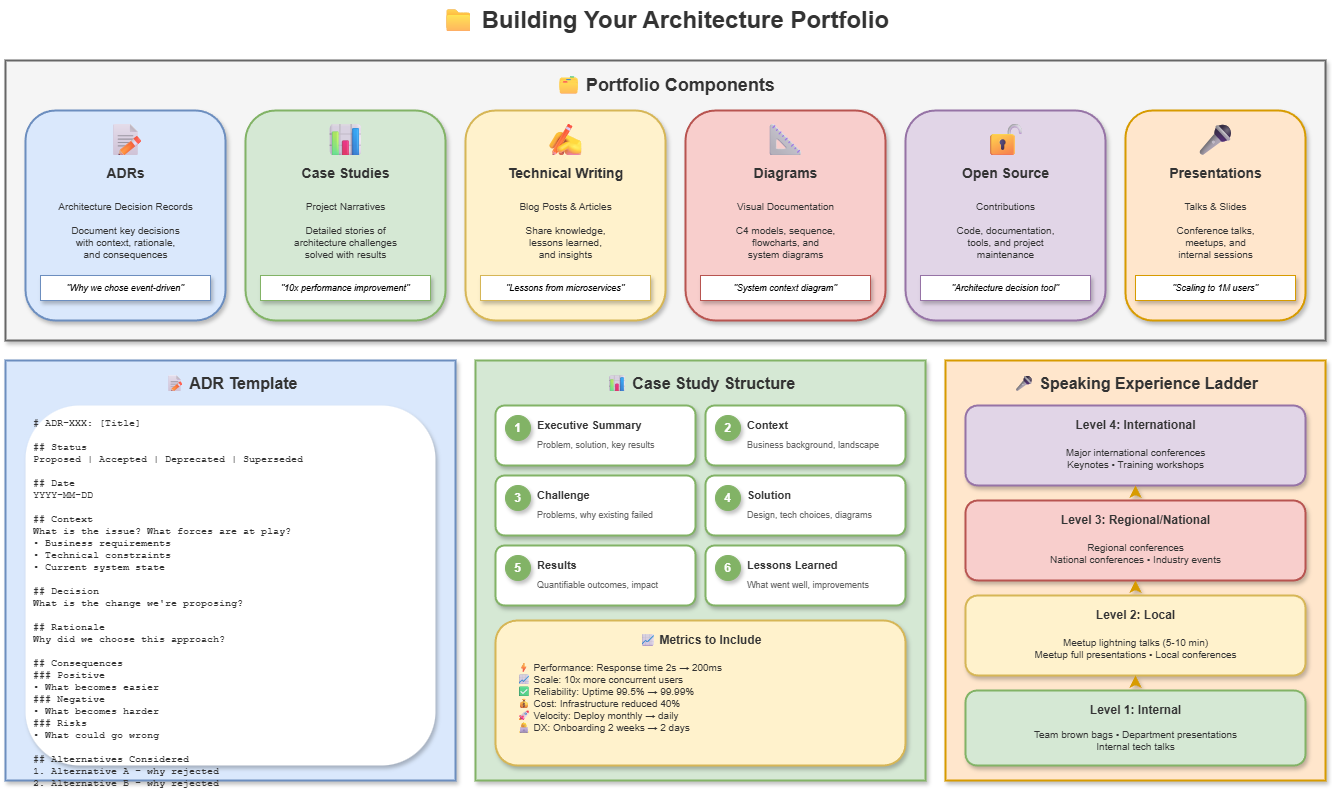

The diagram above was exported from draw.io. Its source (the exported page's mxGraphModel, read from the mxfile embedded in the PNG):
<mxGraphModel dx="1426" dy="635" grid="1" gridSize="10" guides="1" tooltips="1" connect="1" arrows="1" fold="1" page="1" pageScale="1" pageWidth="1400" pageHeight="900" math="0" shadow="0">
  <root>
    <mxCell id="0" />
    <mxCell id="1" parent="0" />
    <mxCell id="title" value="📁 Building Your Architecture Portfolio" style="text;html=1;strokeColor=none;fillColor=none;align=center;verticalAlign=middle;fontSize=24;fontStyle=1;fontColor=#333333;" parent="1" vertex="1">
      <mxGeometry x="400" y="20" width="600" height="40" as="geometry" />
    </mxCell>
    <mxCell id="overview-box" value="" style="rounded=0;whiteSpace=wrap;html=1;fillColor=#f5f5f5;strokeColor=#666666;shadow=1;strokeWidth=2;" parent="1" vertex="1">
      <mxGeometry x="40" y="80" width="1320" height="280" as="geometry" />
    </mxCell>
    <mxCell id="overview-title" value="🗂 Portfolio Components" style="text;html=1;strokeColor=none;fillColor=none;align=center;verticalAlign=middle;fontSize=18;fontStyle=1;fontColor=#333333;" parent="1" vertex="1">
      <mxGeometry x="580" y="90" width="240" height="30" as="geometry" />
    </mxCell>
    <mxCell id="adr-box" value="" style="rounded=1;whiteSpace=wrap;html=1;fillColor=#dae8fc;strokeColor=#6c8ebf;strokeWidth=2;shadow=1;" parent="1" vertex="1">
      <mxGeometry x="60" y="130" width="200" height="210" as="geometry" />
    </mxCell>
    <mxCell id="adr-icon" value="📝" style="text;html=1;strokeColor=none;fillColor=none;align=center;verticalAlign=middle;fontSize=32;" parent="1" vertex="1">
      <mxGeometry x="130" y="140" width="60" height="40" as="geometry" />
    </mxCell>
    <mxCell id="adr-title" value="ADRs" style="text;html=1;strokeColor=none;fillColor=none;align=center;verticalAlign=middle;fontSize=14;fontStyle=1;fontColor=#333333;" parent="1" vertex="1">
      <mxGeometry x="110" y="180" width="100" height="25" as="geometry" />
    </mxCell>
    <mxCell id="adr-desc" value="Architecture Decision Records&#10;&#10;Document key decisions&#10;with context, rationale,&#10;and consequences" style="text;html=1;strokeColor=none;fillColor=none;align=center;verticalAlign=middle;fontSize=10;fontColor=#333333;" parent="1" vertex="1">
      <mxGeometry x="70" y="210" width="180" height="80" as="geometry" />
    </mxCell>
    <mxCell id="adr-example" value="&quot;Why we chose event-driven&quot;" style="rounded=0;whiteSpace=wrap;html=1;fillColor=#ffffff;strokeColor=#6c8ebf;shadow=1;fontSize=9;fontStyle=2;" parent="1" vertex="1">
      <mxGeometry x="75" y="295" width="170" height="25" as="geometry" />
    </mxCell>
    <mxCell id="case-box" value="" style="rounded=1;whiteSpace=wrap;html=1;fillColor=#d5e8d4;strokeColor=#82b366;strokeWidth=2;shadow=1;" parent="1" vertex="1">
      <mxGeometry x="280" y="130" width="200" height="210" as="geometry" />
    </mxCell>
    <mxCell id="case-icon" value="📊" style="text;html=1;strokeColor=none;fillColor=none;align=center;verticalAlign=middle;fontSize=32;" parent="1" vertex="1">
      <mxGeometry x="350" y="140" width="60" height="40" as="geometry" />
    </mxCell>
    <mxCell id="case-title" value="Case Studies" style="text;html=1;strokeColor=none;fillColor=none;align=center;verticalAlign=middle;fontSize=14;fontStyle=1;fontColor=#333333;" parent="1" vertex="1">
      <mxGeometry x="315" y="180" width="130" height="25" as="geometry" />
    </mxCell>
    <mxCell id="case-desc" value="Project Narratives&#10;&#10;Detailed stories of&#10;architecture challenges&#10;solved with results" style="text;html=1;strokeColor=none;fillColor=none;align=center;verticalAlign=middle;fontSize=10;fontColor=#333333;" parent="1" vertex="1">
      <mxGeometry x="290" y="210" width="180" height="80" as="geometry" />
    </mxCell>
    <mxCell id="case-example" value="&quot;10x performance improvement&quot;" style="rounded=0;whiteSpace=wrap;html=1;fillColor=#ffffff;strokeColor=#82b366;shadow=1;fontSize=9;fontStyle=2;" parent="1" vertex="1">
      <mxGeometry x="295" y="295" width="170" height="25" as="geometry" />
    </mxCell>
    <mxCell id="write-box" value="" style="rounded=1;whiteSpace=wrap;html=1;fillColor=#fff2cc;strokeColor=#d6b656;strokeWidth=2;shadow=1;" parent="1" vertex="1">
      <mxGeometry x="500" y="130" width="200" height="210" as="geometry" />
    </mxCell>
    <mxCell id="write-icon" value="✍" style="text;html=1;strokeColor=none;fillColor=none;align=center;verticalAlign=middle;fontSize=32;" parent="1" vertex="1">
      <mxGeometry x="570" y="140" width="60" height="40" as="geometry" />
    </mxCell>
    <mxCell id="write-title" value="Technical Writing" style="text;html=1;strokeColor=none;fillColor=none;align=center;verticalAlign=middle;fontSize=14;fontStyle=1;fontColor=#333333;" parent="1" vertex="1">
      <mxGeometry x="525" y="180" width="150" height="25" as="geometry" />
    </mxCell>
    <mxCell id="write-desc" value="Blog Posts &amp; Articles&#10;&#10;Share knowledge,&#10;lessons learned,&#10;and insights" style="text;html=1;strokeColor=none;fillColor=none;align=center;verticalAlign=middle;fontSize=10;fontColor=#333333;" parent="1" vertex="1">
      <mxGeometry x="510" y="210" width="180" height="80" as="geometry" />
    </mxCell>
    <mxCell id="write-example" value="&quot;Lessons from microservices&quot;" style="rounded=0;whiteSpace=wrap;html=1;fillColor=#ffffff;strokeColor=#d6b656;shadow=1;fontSize=9;fontStyle=2;" parent="1" vertex="1">
      <mxGeometry x="515" y="295" width="170" height="25" as="geometry" />
    </mxCell>
    <mxCell id="diag-box" value="" style="rounded=1;whiteSpace=wrap;html=1;fillColor=#f8cecc;strokeColor=#b85450;strokeWidth=2;shadow=1;" parent="1" vertex="1">
      <mxGeometry x="720" y="130" width="200" height="210" as="geometry" />
    </mxCell>
    <mxCell id="diag-icon" value="📐" style="text;html=1;strokeColor=none;fillColor=none;align=center;verticalAlign=middle;fontSize=32;" parent="1" vertex="1">
      <mxGeometry x="790" y="140" width="60" height="40" as="geometry" />
    </mxCell>
    <mxCell id="diag-title" value="Diagrams" style="text;html=1;strokeColor=none;fillColor=none;align=center;verticalAlign=middle;fontSize=14;fontStyle=1;fontColor=#333333;" parent="1" vertex="1">
      <mxGeometry x="770" y="180" width="100" height="25" as="geometry" />
    </mxCell>
    <mxCell id="diag-desc" value="Visual Documentation&#10;&#10;C4 models, sequence,&#10;flowcharts, and&#10;system diagrams" style="text;html=1;strokeColor=none;fillColor=none;align=center;verticalAlign=middle;fontSize=10;fontColor=#333333;" parent="1" vertex="1">
      <mxGeometry x="730" y="210" width="180" height="80" as="geometry" />
    </mxCell>
    <mxCell id="diag-example" value="&quot;System context diagram&quot;" style="rounded=0;whiteSpace=wrap;html=1;fillColor=#ffffff;strokeColor=#b85450;shadow=1;fontSize=9;fontStyle=2;" parent="1" vertex="1">
      <mxGeometry x="735" y="295" width="170" height="25" as="geometry" />
    </mxCell>
    <mxCell id="oss-box" value="" style="rounded=1;whiteSpace=wrap;html=1;fillColor=#e1d5e7;strokeColor=#9673a6;strokeWidth=2;shadow=1;" parent="1" vertex="1">
      <mxGeometry x="940" y="130" width="200" height="210" as="geometry" />
    </mxCell>
    <mxCell id="oss-icon" value="🔓" style="text;html=1;strokeColor=none;fillColor=none;align=center;verticalAlign=middle;fontSize=32;" parent="1" vertex="1">
      <mxGeometry x="1010" y="140" width="60" height="40" as="geometry" />
    </mxCell>
    <mxCell id="oss-title" value="Open Source" style="text;html=1;strokeColor=none;fillColor=none;align=center;verticalAlign=middle;fontSize=14;fontStyle=1;fontColor=#333333;" parent="1" vertex="1">
      <mxGeometry x="985" y="180" width="110" height="25" as="geometry" />
    </mxCell>
    <mxCell id="oss-desc" value="Contributions&#10;&#10;Code, documentation,&#10;tools, and project&#10;maintenance" style="text;html=1;strokeColor=none;fillColor=none;align=center;verticalAlign=middle;fontSize=10;fontColor=#333333;" parent="1" vertex="1">
      <mxGeometry x="950" y="210" width="180" height="80" as="geometry" />
    </mxCell>
    <mxCell id="oss-example" value="&quot;Architecture decision tool&quot;" style="rounded=0;whiteSpace=wrap;html=1;fillColor=#ffffff;strokeColor=#9673a6;shadow=1;fontSize=9;fontStyle=2;" parent="1" vertex="1">
      <mxGeometry x="955" y="295" width="170" height="25" as="geometry" />
    </mxCell>
    <mxCell id="pres-box" value="" style="rounded=1;whiteSpace=wrap;html=1;fillColor=#ffe6cc;strokeColor=#d79b00;strokeWidth=2;shadow=1;" parent="1" vertex="1">
      <mxGeometry x="1160" y="130" width="180" height="210" as="geometry" />
    </mxCell>
    <mxCell id="pres-icon" value="🎤" style="text;html=1;strokeColor=none;fillColor=none;align=center;verticalAlign=middle;fontSize=32;" parent="1" vertex="1">
      <mxGeometry x="1220" y="140" width="60" height="40" as="geometry" />
    </mxCell>
    <mxCell id="pres-title" value="Presentations" style="text;html=1;strokeColor=none;fillColor=none;align=center;verticalAlign=middle;fontSize=14;fontStyle=1;fontColor=#333333;" parent="1" vertex="1">
      <mxGeometry x="1195" y="180" width="110" height="25" as="geometry" />
    </mxCell>
    <mxCell id="pres-desc" value="Talks &amp; Slides&#10;&#10;Conference talks,&#10;meetups, and&#10;internal sessions" style="text;html=1;strokeColor=none;fillColor=none;align=center;verticalAlign=middle;fontSize=10;fontColor=#333333;" parent="1" vertex="1">
      <mxGeometry x="1170" y="210" width="160" height="80" as="geometry" />
    </mxCell>
    <mxCell id="pres-example" value="&quot;Scaling to 1M users&quot;" style="rounded=0;whiteSpace=wrap;html=1;fillColor=#ffffff;strokeColor=#d79b00;shadow=1;fontSize=9;fontStyle=2;" parent="1" vertex="1">
      <mxGeometry x="1170" y="295" width="160" height="25" as="geometry" />
    </mxCell>
    <mxCell id="adr-template-box" value="" style="rounded=0;whiteSpace=wrap;html=1;fillColor=#dae8fc;strokeColor=#6c8ebf;shadow=1;strokeWidth=2;" parent="1" vertex="1">
      <mxGeometry x="40" y="380" width="450" height="420" as="geometry" />
    </mxCell>
    <mxCell id="adr-template-title" value="📝 ADR Template" style="text;html=1;strokeColor=none;fillColor=none;align=center;verticalAlign=middle;fontSize=16;fontStyle=1;fontColor=#333333;" parent="1" vertex="1">
      <mxGeometry x="195" y="390" width="140" height="25" as="geometry" />
    </mxCell>
    <mxCell id="adr-content" value="# ADR-XXX: [Title]&#10;&#10;## Status&#10;Proposed | Accepted | Deprecated | Superseded&#10;&#10;## Date&#10;YYYY-MM-DD&#10;&#10;## Context&#10;What is the issue? What forces are at play?&#10;• Business requirements&#10;• Technical constraints&#10;• Current system state&#10;&#10;## Decision&#10;What is the change we're proposing?&#10;&#10;## Rationale&#10;Why did we choose this approach?&#10;&#10;## Consequences&#10;### Positive&#10;• What becomes easier&#10;### Negative&#10;• What becomes harder&#10;### Risks&#10;• What could go wrong&#10;&#10;## Alternatives Considered&#10;1. Alternative A - why rejected&#10;2. Alternative B - why rejected" style="text;html=1;strokeColor=none;fillColor=#ffffff;align=left;verticalAlign=top;fontSize=10;fontColor=#333333;fontFamily=Courier New;rounded=1;strokeWidth=1;shadow=1;spacing=8;" parent="1" vertex="1">
      <mxGeometry x="60" y="425" width="410" height="360" as="geometry" />
    </mxCell>
    <mxCell id="case-template-box" value="" style="rounded=0;whiteSpace=wrap;html=1;fillColor=#d5e8d4;strokeColor=#82b366;shadow=1;strokeWidth=2;" parent="1" vertex="1">
      <mxGeometry x="510" y="380" width="450" height="420" as="geometry" />
    </mxCell>
    <mxCell id="case-template-title" value="📊 Case Study Structure" style="text;html=1;strokeColor=none;fillColor=none;align=center;verticalAlign=middle;fontSize=16;fontStyle=1;fontColor=#333333;" parent="1" vertex="1">
      <mxGeometry x="640" y="390" width="190" height="25" as="geometry" />
    </mxCell>
    <mxCell id="case-s1" value="" style="rounded=1;whiteSpace=wrap;html=1;fillColor=#ffffff;strokeColor=#82b366;strokeWidth=2;shadow=1;" parent="1" vertex="1">
      <mxGeometry x="530" y="425" width="200" height="60" as="geometry" />
    </mxCell>
    <mxCell id="case-s1-num" value="1" style="ellipse;whiteSpace=wrap;html=1;fillColor=#82b366;strokeColor=#82b366;fontColor=#ffffff;fontStyle=1;fontSize=12;shadow=1;" parent="1" vertex="1">
      <mxGeometry x="540" y="435" width="25" height="25" as="geometry" />
    </mxCell>
    <mxCell id="case-s1-title" value="Executive Summary" style="text;html=1;strokeColor=none;fillColor=none;align=left;verticalAlign=middle;fontSize=11;fontStyle=1;fontColor=#333333;" parent="1" vertex="1">
      <mxGeometry x="570" y="435" width="140" height="20" as="geometry" />
    </mxCell>
    <mxCell id="case-s1-desc" value="Problem, solution, key results" style="text;html=1;strokeColor=none;fillColor=none;align=left;verticalAlign=middle;fontSize=9;fontColor=#666666;" parent="1" vertex="1">
      <mxGeometry x="570" y="455" width="150" height="20" as="geometry" />
    </mxCell>
    <mxCell id="case-s2" value="" style="rounded=1;whiteSpace=wrap;html=1;fillColor=#ffffff;strokeColor=#82b366;strokeWidth=2;shadow=1;" parent="1" vertex="1">
      <mxGeometry x="740" y="425" width="200" height="60" as="geometry" />
    </mxCell>
    <mxCell id="case-s2-num" value="2" style="ellipse;whiteSpace=wrap;html=1;fillColor=#82b366;strokeColor=#82b366;fontColor=#ffffff;fontStyle=1;fontSize=12;shadow=1;" parent="1" vertex="1">
      <mxGeometry x="750" y="435" width="25" height="25" as="geometry" />
    </mxCell>
    <mxCell id="case-s2-title" value="Context" style="text;html=1;strokeColor=none;fillColor=none;align=left;verticalAlign=middle;fontSize=11;fontStyle=1;fontColor=#333333;" parent="1" vertex="1">
      <mxGeometry x="780" y="435" width="140" height="20" as="geometry" />
    </mxCell>
    <mxCell id="case-s2-desc" value="Business background, landscape" style="text;html=1;strokeColor=none;fillColor=none;align=left;verticalAlign=middle;fontSize=9;fontColor=#666666;" parent="1" vertex="1">
      <mxGeometry x="780" y="455" width="150" height="20" as="geometry" />
    </mxCell>
    <mxCell id="case-s3" value="" style="rounded=1;whiteSpace=wrap;html=1;fillColor=#ffffff;strokeColor=#82b366;strokeWidth=2;shadow=1;" parent="1" vertex="1">
      <mxGeometry x="530" y="495" width="200" height="60" as="geometry" />
    </mxCell>
    <mxCell id="case-s3-num" value="3" style="ellipse;whiteSpace=wrap;html=1;fillColor=#82b366;strokeColor=#82b366;fontColor=#ffffff;fontStyle=1;fontSize=12;shadow=1;" parent="1" vertex="1">
      <mxGeometry x="540" y="505" width="25" height="25" as="geometry" />
    </mxCell>
    <mxCell id="case-s3-title" value="Challenge" style="text;html=1;strokeColor=none;fillColor=none;align=left;verticalAlign=middle;fontSize=11;fontStyle=1;fontColor=#333333;" parent="1" vertex="1">
      <mxGeometry x="570" y="505" width="140" height="20" as="geometry" />
    </mxCell>
    <mxCell id="case-s3-desc" value="Problems, why existing failed" style="text;html=1;strokeColor=none;fillColor=none;align=left;verticalAlign=middle;fontSize=9;fontColor=#666666;" parent="1" vertex="1">
      <mxGeometry x="570" y="525" width="150" height="20" as="geometry" />
    </mxCell>
    <mxCell id="case-s4" value="" style="rounded=1;whiteSpace=wrap;html=1;fillColor=#ffffff;strokeColor=#82b366;strokeWidth=2;shadow=1;" parent="1" vertex="1">
      <mxGeometry x="740" y="495" width="200" height="60" as="geometry" />
    </mxCell>
    <mxCell id="case-s4-num" value="4" style="ellipse;whiteSpace=wrap;html=1;fillColor=#82b366;strokeColor=#82b366;fontColor=#ffffff;fontStyle=1;fontSize=12;shadow=1;" parent="1" vertex="1">
      <mxGeometry x="750" y="505" width="25" height="25" as="geometry" />
    </mxCell>
    <mxCell id="case-s4-title" value="Solution" style="text;html=1;strokeColor=none;fillColor=none;align=left;verticalAlign=middle;fontSize=11;fontStyle=1;fontColor=#333333;" parent="1" vertex="1">
      <mxGeometry x="780" y="505" width="140" height="20" as="geometry" />
    </mxCell>
    <mxCell id="case-s4-desc" value="Design, tech choices, diagrams" style="text;html=1;strokeColor=none;fillColor=none;align=left;verticalAlign=middle;fontSize=9;fontColor=#666666;" parent="1" vertex="1">
      <mxGeometry x="780" y="525" width="150" height="20" as="geometry" />
    </mxCell>
    <mxCell id="case-s5" value="" style="rounded=1;whiteSpace=wrap;html=1;fillColor=#ffffff;strokeColor=#82b366;strokeWidth=2;shadow=1;" parent="1" vertex="1">
      <mxGeometry x="530" y="565" width="200" height="60" as="geometry" />
    </mxCell>
    <mxCell id="case-s5-num" value="5" style="ellipse;whiteSpace=wrap;html=1;fillColor=#82b366;strokeColor=#82b366;fontColor=#ffffff;fontStyle=1;fontSize=12;shadow=1;" parent="1" vertex="1">
      <mxGeometry x="540" y="575" width="25" height="25" as="geometry" />
    </mxCell>
    <mxCell id="case-s5-title" value="Results" style="text;html=1;strokeColor=none;fillColor=none;align=left;verticalAlign=middle;fontSize=11;fontStyle=1;fontColor=#333333;" parent="1" vertex="1">
      <mxGeometry x="570" y="575" width="140" height="20" as="geometry" />
    </mxCell>
    <mxCell id="case-s5-desc" value="Quantifiable outcomes, impact" style="text;html=1;strokeColor=none;fillColor=none;align=left;verticalAlign=middle;fontSize=9;fontColor=#666666;" parent="1" vertex="1">
      <mxGeometry x="570" y="595" width="150" height="20" as="geometry" />
    </mxCell>
    <mxCell id="case-s6" value="" style="rounded=1;whiteSpace=wrap;html=1;fillColor=#ffffff;strokeColor=#82b366;strokeWidth=2;shadow=1;" parent="1" vertex="1">
      <mxGeometry x="740" y="565" width="200" height="60" as="geometry" />
    </mxCell>
    <mxCell id="case-s6-num" value="6" style="ellipse;whiteSpace=wrap;html=1;fillColor=#82b366;strokeColor=#82b366;fontColor=#ffffff;fontStyle=1;fontSize=12;shadow=1;" parent="1" vertex="1">
      <mxGeometry x="750" y="575" width="25" height="25" as="geometry" />
    </mxCell>
    <mxCell id="case-s6-title" value="Lessons Learned" style="text;html=1;strokeColor=none;fillColor=none;align=left;verticalAlign=middle;fontSize=11;fontStyle=1;fontColor=#333333;" parent="1" vertex="1">
      <mxGeometry x="780" y="575" width="140" height="20" as="geometry" />
    </mxCell>
    <mxCell id="case-s6-desc" value="What went well, improvements" style="text;html=1;strokeColor=none;fillColor=none;align=left;verticalAlign=middle;fontSize=9;fontColor=#666666;" parent="1" vertex="1">
      <mxGeometry x="780" y="595" width="150" height="20" as="geometry" />
    </mxCell>
    <mxCell id="metrics-box" value="" style="rounded=1;whiteSpace=wrap;html=1;fillColor=#fff2cc;strokeColor=#d6b656;strokeWidth=2;shadow=1;" parent="1" vertex="1">
      <mxGeometry x="530" y="640" width="410" height="145" as="geometry" />
    </mxCell>
    <mxCell id="metrics-title" value="📈 Metrics to Include" style="text;html=1;strokeColor=none;fillColor=none;align=center;verticalAlign=middle;fontSize=12;fontStyle=1;fontColor=#333333;" parent="1" vertex="1">
      <mxGeometry x="665" y="650" width="140" height="20" as="geometry" />
    </mxCell>
    <mxCell id="metrics-content" value="⚡ Performance: Response time 2s → 200ms&#10;📈 Scale: 10x more concurrent users&#10;✅ Reliability: Uptime 99.5% → 99.99%&#10;💰 Cost: Infrastructure reduced 40%&#10;🚀 Velocity: Deploy monthly → daily&#10;👩💻 DX: Onboarding 2 weeks → 2 days" style="text;html=1;strokeColor=none;fillColor=none;align=left;verticalAlign=top;fontSize=10;fontColor=#333333;" parent="1" vertex="1">
      <mxGeometry x="550" y="675" width="370" height="100" as="geometry" />
    </mxCell>
    <mxCell id="speak-box" value="" style="rounded=0;whiteSpace=wrap;html=1;fillColor=#ffe6cc;strokeColor=#d79b00;shadow=1;strokeWidth=2;" parent="1" vertex="1">
      <mxGeometry x="980" y="380" width="380" height="420" as="geometry" />
    </mxCell>
    <mxCell id="speak-title" value="🎤 Speaking Experience Ladder" style="text;html=1;strokeColor=none;fillColor=none;align=center;verticalAlign=middle;fontSize=16;fontStyle=1;fontColor=#333333;" parent="1" vertex="1">
      <mxGeometry x="1060" y="390" width="220" height="25" as="geometry" />
    </mxCell>
    <mxCell id="speak-l4" value="" style="rounded=1;whiteSpace=wrap;html=1;fillColor=#e1d5e7;strokeColor=#9673a6;strokeWidth=2;shadow=1;" parent="1" vertex="1">
      <mxGeometry x="1000" y="425" width="340" height="80" as="geometry" />
    </mxCell>
    <mxCell id="speak-l4-title" value="Level 4: International" style="text;html=1;strokeColor=none;fillColor=none;align=center;verticalAlign=middle;fontSize=12;fontStyle=1;fontColor=#333333;" parent="1" vertex="1">
      <mxGeometry x="1100" y="435" width="140" height="20" as="geometry" />
    </mxCell>
    <mxCell id="speak-l4-content" value="Major international conferences&#10;Keynotes • Training workshops" style="text;html=1;strokeColor=none;fillColor=none;align=center;verticalAlign=middle;fontSize=10;fontColor=#333333;" parent="1" vertex="1">
      <mxGeometry x="1020" y="460" width="300" height="35" as="geometry" />
    </mxCell>
    <mxCell id="speak-arrow3" value="" style="endArrow=classic;html=1;strokeWidth=2;strokeColor=#d79b00;curved=1;shadow=1;flowAnimation=1;" parent="1" edge="1">
      <mxGeometry width="50" height="50" relative="1" as="geometry">
        <mxPoint x="1170" y="515" as="sourcePoint" />
        <mxPoint x="1170" y="505" as="targetPoint" />
      </mxGeometry>
    </mxCell>
    <mxCell id="speak-l3" value="" style="rounded=1;whiteSpace=wrap;html=1;fillColor=#f8cecc;strokeColor=#b85450;strokeWidth=2;shadow=1;" parent="1" vertex="1">
      <mxGeometry x="1000" y="520" width="340" height="80" as="geometry" />
    </mxCell>
    <mxCell id="speak-l3-title" value="Level 3: Regional/National" style="text;html=1;strokeColor=none;fillColor=none;align=center;verticalAlign=middle;fontSize=12;fontStyle=1;fontColor=#333333;" parent="1" vertex="1">
      <mxGeometry x="1085" y="530" width="170" height="20" as="geometry" />
    </mxCell>
    <mxCell id="speak-l3-content" value="Regional conferences&#10;National conferences • Industry events" style="text;html=1;strokeColor=none;fillColor=none;align=center;verticalAlign=middle;fontSize=10;fontColor=#333333;" parent="1" vertex="1">
      <mxGeometry x="1020" y="555" width="300" height="35" as="geometry" />
    </mxCell>
    <mxCell id="speak-arrow2" value="" style="endArrow=classic;html=1;strokeWidth=2;strokeColor=#d79b00;curved=1;shadow=1;flowAnimation=1;" parent="1" edge="1">
      <mxGeometry width="50" height="50" relative="1" as="geometry">
        <mxPoint x="1170" y="610" as="sourcePoint" />
        <mxPoint x="1170" y="600" as="targetPoint" />
      </mxGeometry>
    </mxCell>
    <mxCell id="speak-l2" value="" style="rounded=1;whiteSpace=wrap;html=1;fillColor=#fff2cc;strokeColor=#d6b656;strokeWidth=2;shadow=1;" parent="1" vertex="1">
      <mxGeometry x="1000" y="615" width="340" height="80" as="geometry" />
    </mxCell>
    <mxCell id="speak-l2-title" value="Level 2: Local" style="text;html=1;strokeColor=none;fillColor=none;align=center;verticalAlign=middle;fontSize=12;fontStyle=1;fontColor=#333333;" parent="1" vertex="1">
      <mxGeometry x="1100" y="625" width="140" height="20" as="geometry" />
    </mxCell>
    <mxCell id="speak-l2-content" value="Meetup lightning talks (5-10 min)&#10;Meetup full presentations • Local conferences" style="text;html=1;strokeColor=none;fillColor=none;align=center;verticalAlign=middle;fontSize=10;fontColor=#333333;" parent="1" vertex="1">
      <mxGeometry x="1020" y="650" width="300" height="35" as="geometry" />
    </mxCell>
    <mxCell id="speak-arrow1" value="" style="endArrow=classic;html=1;strokeWidth=2;strokeColor=#d79b00;curved=1;shadow=1;flowAnimation=1;" parent="1" edge="1">
      <mxGeometry width="50" height="50" relative="1" as="geometry">
        <mxPoint x="1170" y="705" as="sourcePoint" />
        <mxPoint x="1170" y="695" as="targetPoint" />
      </mxGeometry>
    </mxCell>
    <mxCell id="speak-l1" value="" style="rounded=1;whiteSpace=wrap;html=1;fillColor=#d5e8d4;strokeColor=#82b366;strokeWidth=2;shadow=1;" parent="1" vertex="1">
      <mxGeometry x="1000" y="710" width="340" height="75" as="geometry" />
    </mxCell>
    <mxCell id="speak-l1-title" value="Level 1: Internal" style="text;html=1;strokeColor=none;fillColor=none;align=center;verticalAlign=middle;fontSize=12;fontStyle=1;fontColor=#333333;" parent="1" vertex="1">
      <mxGeometry x="1100" y="720" width="140" height="20" as="geometry" />
    </mxCell>
    <mxCell id="speak-l1-content" value="Team brown bags • Department presentations&#10;Internal tech talks" style="text;html=1;strokeColor=none;fillColor=none;align=center;verticalAlign=middle;fontSize=10;fontColor=#333333;" parent="1" vertex="1">
      <mxGeometry x="1020" y="745" width="300" height="30" as="geometry" />
    </mxCell>
  </root>
</mxGraphModel>